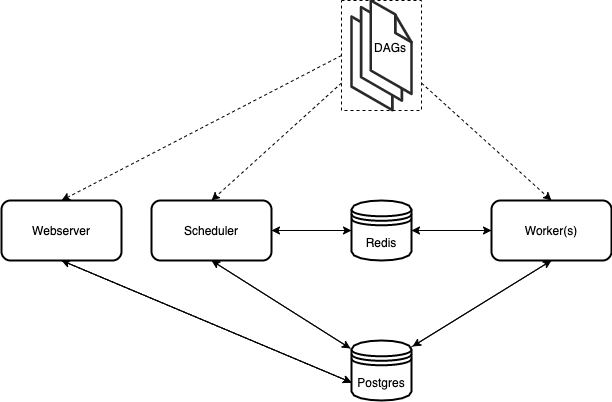

The diagram above was exported from draw.io. Its source (the exported page's mxGraphModel, read from the mxfile embedded in the PNG):
<mxGraphModel dx="1869" dy="672" grid="1" gridSize="10" guides="1" tooltips="1" connect="1" arrows="1" fold="1" page="1" pageScale="1" pageWidth="827" pageHeight="1169" math="0" shadow="0">
  <root>
    <mxCell id="0" />
    <mxCell id="1" parent="0" />
    <mxCell id="UKHfHGRpASADfmn75SC1-28" style="edgeStyle=none;rounded=0;orthogonalLoop=1;jettySize=auto;html=1;exitX=0;exitY=0.5;exitDx=0;exitDy=0;entryX=0.5;entryY=0;entryDx=0;entryDy=0;dashed=1;" parent="1" source="UKHfHGRpASADfmn75SC1-18" target="Adwsy0XYRt53FRn-ZRBI-1" edge="1">
      <mxGeometry relative="1" as="geometry" />
    </mxCell>
    <mxCell id="UKHfHGRpASADfmn75SC1-38" style="edgeStyle=none;rounded=0;orthogonalLoop=1;jettySize=auto;html=1;exitX=0.5;exitY=1;exitDx=0;exitDy=0;entryX=0;entryY=0.7;entryDx=0;entryDy=0;" parent="1" source="Adwsy0XYRt53FRn-ZRBI-1" target="Adwsy0XYRt53FRn-ZRBI-2" edge="1">
      <mxGeometry relative="1" as="geometry" />
    </mxCell>
    <mxCell id="UKHfHGRpASADfmn75SC1-39" style="edgeStyle=none;rounded=0;orthogonalLoop=1;jettySize=auto;html=1;exitX=0.5;exitY=1;exitDx=0;exitDy=0;entryX=0;entryY=0.7;entryDx=0;entryDy=0;dashed=1;" parent="1" source="Adwsy0XYRt53FRn-ZRBI-1" target="Adwsy0XYRt53FRn-ZRBI-2" edge="1">
      <mxGeometry relative="1" as="geometry" />
    </mxCell>
    <mxCell id="UKHfHGRpASADfmn75SC1-41" style="edgeStyle=none;rounded=0;orthogonalLoop=1;jettySize=auto;html=1;exitX=0;exitY=0.7;exitDx=0;exitDy=0;entryX=0.5;entryY=1;entryDx=0;entryDy=0;" parent="1" source="Adwsy0XYRt53FRn-ZRBI-2" target="Adwsy0XYRt53FRn-ZRBI-1" edge="1">
      <mxGeometry relative="1" as="geometry">
        <mxPoint x="50" y="520" as="sourcePoint" />
      </mxGeometry>
    </mxCell>
    <mxCell id="Adwsy0XYRt53FRn-ZRBI-1" value="Webserver" style="rounded=1;whiteSpace=wrap;html=1;strokeWidth=2;" parent="1" vertex="1">
      <mxGeometry x="-30" y="320" width="120" height="60" as="geometry" />
    </mxCell>
    <mxCell id="Adwsy0XYRt53FRn-ZRBI-2" value="Postgres" style="shape=datastore;whiteSpace=wrap;html=1;strokeWidth=2;" parent="1" vertex="1">
      <mxGeometry x="320" y="460" width="60" height="60" as="geometry" />
    </mxCell>
    <mxCell id="Adwsy0XYRt53FRn-ZRBI-26" style="edgeStyle=orthogonalEdgeStyle;rounded=0;orthogonalLoop=1;jettySize=auto;html=1;exitX=0;exitY=0.5;exitDx=0;exitDy=0;" parent="1" source="Adwsy0XYRt53FRn-ZRBI-7" target="Adwsy0XYRt53FRn-ZRBI-5" edge="1">
      <mxGeometry relative="1" as="geometry" />
    </mxCell>
    <mxCell id="io3kugtSED6KL26Efxzu-3" style="edgeStyle=none;rounded=0;orthogonalLoop=1;jettySize=auto;html=1;exitX=1;exitY=0.5;exitDx=0;exitDy=0;entryX=0;entryY=0.5;entryDx=0;entryDy=0;" parent="1" source="Adwsy0XYRt53FRn-ZRBI-6" target="Adwsy0XYRt53FRn-ZRBI-5" edge="1">
      <mxGeometry relative="1" as="geometry">
        <mxPoint x="280" y="350" as="sourcePoint" />
      </mxGeometry>
    </mxCell>
    <mxCell id="io3kugtSED6KL26Efxzu-7" style="edgeStyle=none;rounded=0;orthogonalLoop=1;jettySize=auto;html=1;exitX=0;exitY=0.5;exitDx=0;exitDy=0;" parent="1" source="Adwsy0XYRt53FRn-ZRBI-5" edge="1">
      <mxGeometry relative="1" as="geometry">
        <mxPoint x="240" y="350" as="targetPoint" />
      </mxGeometry>
    </mxCell>
    <mxCell id="io3kugtSED6KL26Efxzu-14" style="edgeStyle=none;rounded=0;orthogonalLoop=1;jettySize=auto;html=1;exitX=1;exitY=0.5;exitDx=0;exitDy=0;entryX=0;entryY=0.5;entryDx=0;entryDy=0;" parent="1" source="Adwsy0XYRt53FRn-ZRBI-5" target="Adwsy0XYRt53FRn-ZRBI-7" edge="1">
      <mxGeometry relative="1" as="geometry" />
    </mxCell>
    <mxCell id="Adwsy0XYRt53FRn-ZRBI-5" value="Redis" style="shape=datastore;whiteSpace=wrap;html=1;strokeWidth=2;" parent="1" vertex="1">
      <mxGeometry x="320" y="320" width="60" height="60" as="geometry" />
    </mxCell>
    <mxCell id="UKHfHGRpASADfmn75SC1-27" style="edgeStyle=none;rounded=0;orthogonalLoop=1;jettySize=auto;html=1;exitX=0;exitY=0.75;exitDx=0;exitDy=0;entryX=0.5;entryY=0;entryDx=0;entryDy=0;dashed=1;" parent="1" source="UKHfHGRpASADfmn75SC1-18" target="Adwsy0XYRt53FRn-ZRBI-6" edge="1">
      <mxGeometry relative="1" as="geometry" />
    </mxCell>
    <mxCell id="UKHfHGRpASADfmn75SC1-34" style="edgeStyle=none;rounded=0;orthogonalLoop=1;jettySize=auto;html=1;exitX=0.5;exitY=1;exitDx=0;exitDy=0;entryX=-0.017;entryY=0.133;entryDx=0;entryDy=0;entryPerimeter=0;" parent="1" source="Adwsy0XYRt53FRn-ZRBI-6" target="Adwsy0XYRt53FRn-ZRBI-2" edge="1">
      <mxGeometry relative="1" as="geometry" />
    </mxCell>
    <mxCell id="UKHfHGRpASADfmn75SC1-42" style="edgeStyle=none;rounded=0;orthogonalLoop=1;jettySize=auto;html=1;exitX=-0.017;exitY=0.133;exitDx=0;exitDy=0;entryX=0.5;entryY=1;entryDx=0;entryDy=0;exitPerimeter=0;" parent="1" source="Adwsy0XYRt53FRn-ZRBI-2" target="Adwsy0XYRt53FRn-ZRBI-6" edge="1">
      <mxGeometry relative="1" as="geometry" />
    </mxCell>
    <mxCell id="Adwsy0XYRt53FRn-ZRBI-6" value="Scheduler" style="rounded=1;whiteSpace=wrap;html=1;strokeWidth=2;" parent="1" vertex="1">
      <mxGeometry x="120" y="320" width="120" height="60" as="geometry" />
    </mxCell>
    <mxCell id="UKHfHGRpASADfmn75SC1-37" style="edgeStyle=none;rounded=0;orthogonalLoop=1;jettySize=auto;html=1;exitX=0.983;exitY=0.117;exitDx=0;exitDy=0;entryX=0.5;entryY=1;entryDx=0;entryDy=0;exitPerimeter=0;" parent="1" source="Adwsy0XYRt53FRn-ZRBI-2" target="Adwsy0XYRt53FRn-ZRBI-7" edge="1">
      <mxGeometry relative="1" as="geometry" />
    </mxCell>
    <mxCell id="UKHfHGRpASADfmn75SC1-43" style="edgeStyle=none;rounded=0;orthogonalLoop=1;jettySize=auto;html=1;exitX=0.5;exitY=1;exitDx=0;exitDy=0;entryX=1.017;entryY=0.1;entryDx=0;entryDy=0;entryPerimeter=0;" parent="1" source="Adwsy0XYRt53FRn-ZRBI-7" target="Adwsy0XYRt53FRn-ZRBI-2" edge="1">
      <mxGeometry relative="1" as="geometry" />
    </mxCell>
    <mxCell id="Adwsy0XYRt53FRn-ZRBI-7" value="Worker(s)" style="rounded=1;whiteSpace=wrap;html=1;strokeWidth=2;" parent="1" vertex="1">
      <mxGeometry x="460.00000000000006" y="320" width="120" height="60" as="geometry" />
    </mxCell>
    <mxCell id="Adwsy0XYRt53FRn-ZRBI-29" value="" style="verticalLabelPosition=bottom;html=1;verticalAlign=top;strokeWidth=1;align=center;outlineConnect=0;dashed=0;outlineConnect=0;shape=mxgraph.aws3d.file;aspect=fixed;strokeColor=#292929;" parent="1" vertex="1">
      <mxGeometry x="320" y="136.14000000000001" width="40.8" height="93.52" as="geometry" />
    </mxCell>
    <mxCell id="Adwsy0XYRt53FRn-ZRBI-59" value="" style="verticalLabelPosition=bottom;html=1;verticalAlign=top;strokeWidth=1;align=center;outlineConnect=0;dashed=0;outlineConnect=0;shape=mxgraph.aws3d.file;aspect=fixed;strokeColor=#292929;" parent="1" vertex="1">
      <mxGeometry x="329.60000000000014" y="126.62" width="40.8" height="93.52" as="geometry" />
    </mxCell>
    <mxCell id="UKHfHGRpASADfmn75SC1-33" style="edgeStyle=none;rounded=0;orthogonalLoop=1;jettySize=auto;html=1;exitX=1;exitY=0.75;exitDx=0;exitDy=0;entryX=0.5;entryY=0;entryDx=0;entryDy=0;dashed=1;" parent="1" source="UKHfHGRpASADfmn75SC1-18" target="Adwsy0XYRt53FRn-ZRBI-7" edge="1">
      <mxGeometry relative="1" as="geometry" />
    </mxCell>
    <mxCell id="UKHfHGRpASADfmn75SC1-18" value="" style="rounded=0;whiteSpace=wrap;html=1;fillColor=none;dashed=1;" parent="1" vertex="1">
      <mxGeometry x="310" y="120" width="80" height="110" as="geometry" />
    </mxCell>
    <mxCell id="UKHfHGRpASADfmn75SC1-19" value="" style="verticalLabelPosition=bottom;html=1;verticalAlign=top;strokeWidth=1;align=center;outlineConnect=0;dashed=0;outlineConnect=0;shape=mxgraph.aws3d.file;aspect=fixed;strokeColor=#292929;" parent="1" vertex="1">
      <mxGeometry x="339.20000000000016" y="119.86000000000001" width="40.8" height="93.52" as="geometry" />
    </mxCell>
    <mxCell id="UKHfHGRpASADfmn75SC1-20" value="DAGs" style="text;html=1;strokeColor=none;fillColor=none;align=center;verticalAlign=middle;whiteSpace=wrap;rounded=0;" parent="1" vertex="1">
      <mxGeometry x="339.2" y="156.62" width="40" height="20" as="geometry" />
    </mxCell>
  </root>
</mxGraphModel>